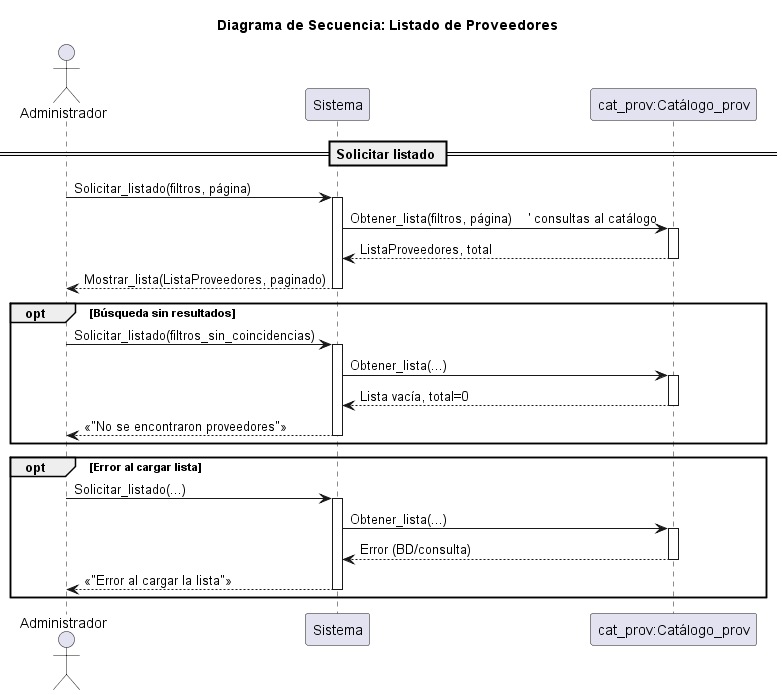

The diagram above was rendered by PlantUML. Its source (embedded in the PNG):
@startuml listado_proveedores

title Diagrama de Secuencia: Listado de Proveedores

actor Administrador
participant Sistema
participant "cat_prov:Catálogo_prov" as Cat_prov

== Solicitar listado ==
Administrador -> Sistema: Solicitar_listado(filtros, página)
activate Sistema
Sistema -> Cat_prov: Obtener_lista(filtros, página)    ' consultas al catálogo
activate Cat_prov
Cat_prov --> Sistema: ListaProveedores, total
deactivate Cat_prov
Sistema --> Administrador: Mostrar_lista(ListaProveedores, paginado)
deactivate Sistema

opt Búsqueda sin resultados
    Administrador -> Sistema: Solicitar_listado(filtros_sin_coincidencias)
    activate Sistema
    Sistema -> Cat_prov: Obtener_lista(...)
    activate Cat_prov
    Cat_prov --> Sistema: Lista vacía, total=0
    deactivate Cat_prov
    Sistema --> Administrador: <<"No se encontraron proveedores">>
    deactivate Sistema
end

opt Error al cargar lista
    Administrador -> Sistema: Solicitar_listado(...)
    activate Sistema
    Sistema -> Cat_prov: Obtener_lista(...)
    activate Cat_prov
    Cat_prov --> Sistema: Error (BD/consulta)
    deactivate Cat_prov
    Sistema --> Administrador: <<"Error al cargar la lista">>
    deactivate Sistema
end

@enduml